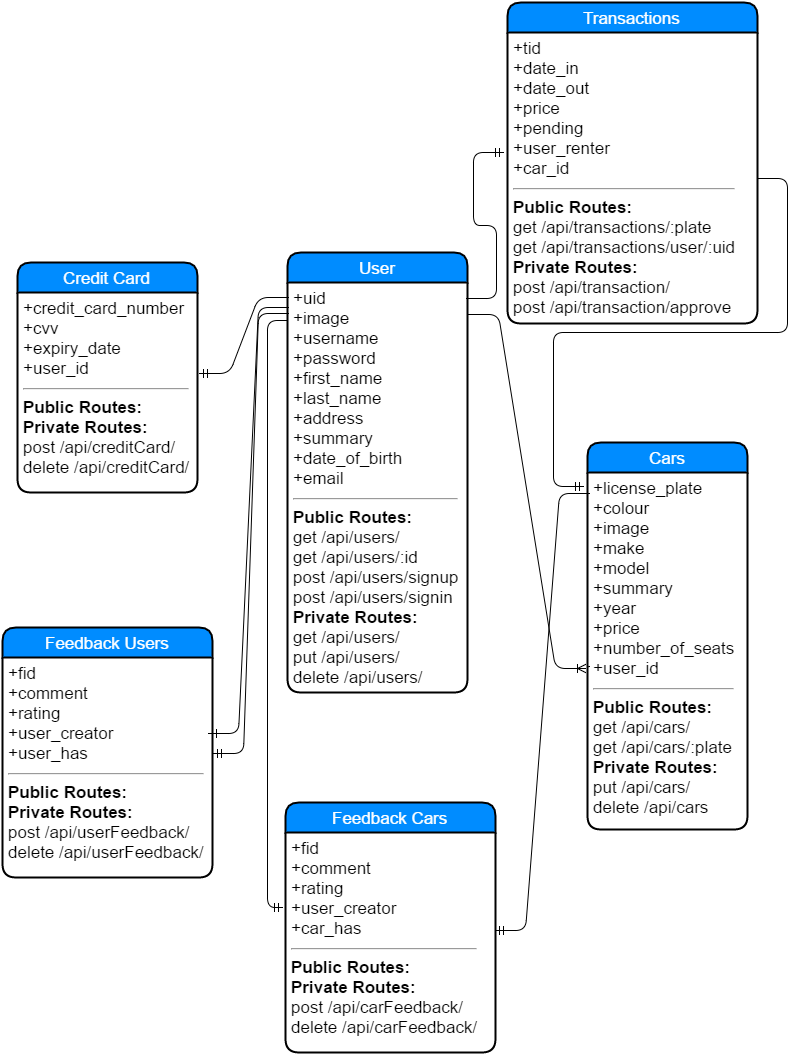

The diagram above was exported from draw.io. Its source (the exported page's mxGraphModel, read from the mxfile embedded in the PNG):
<mxGraphModel dx="1434" dy="760" grid="0" gridSize="10" guides="1" tooltips="1" connect="1" arrows="1" fold="1" page="1" pageScale="1" pageWidth="826" pageHeight="1169" background="#ffffff" math="0" shadow="0">
  <root>
    <mxCell id="0" style=";html=1;" />
    <mxCell id="1" style=";html=1;" parent="0" />
    <mxCell id="43103a0225f2097c-80" value="User" style="swimlane;html=1;childLayout=stackLayout;horizontal=1;startSize=30;horizontalStack=0;fillColor=#008cff;fontColor=#FFFFFF;rounded=1;fontSize=17;fontStyle=0;strokeWidth=2;resizeParent=0;resizeLast=1;shadow=0;dashed=0;align=center;" vertex="1" parent="1">
      <mxGeometry x="310" y="260" width="180" height="440" as="geometry" />
    </mxCell>
    <mxCell id="43103a0225f2097c-81" value="&lt;div&gt;+uid&lt;/div&gt;&lt;div&gt;+image&lt;/div&gt;&lt;div&gt;+username&lt;/div&gt;&lt;div&gt;+password&lt;/div&gt;&lt;div&gt;+first_name&lt;/div&gt;&lt;div&gt;+last_name&lt;/div&gt;&lt;div&gt;+address&lt;/div&gt;&lt;div&gt;+summary&lt;/div&gt;&lt;div&gt;+date_of_birth&lt;/div&gt;&lt;div&gt;+email&lt;/div&gt;&lt;div&gt;&lt;hr id=&quot;null&quot;&gt;&lt;b&gt;Public Routes:&lt;/b&gt;&lt;/div&gt;&lt;div&gt;get /api/users/&lt;/div&gt;&lt;div&gt;get /api/users/:id&lt;/div&gt;&lt;div&gt;&lt;span&gt;post /api/users/signup&lt;/span&gt;&lt;br&gt;&lt;/div&gt;&lt;div&gt;&lt;span&gt;post /api/users/signin&lt;/span&gt;&lt;span&gt;&lt;br&gt;&lt;/span&gt;&lt;/div&gt;&lt;div&gt;&lt;span&gt;&lt;b&gt;Private Routes:&lt;/b&gt;&lt;/span&gt;&lt;/div&gt;&lt;div&gt;&lt;span&gt;get /api/users/&lt;/span&gt;&lt;/div&gt;&lt;div&gt;&lt;span&gt;put /api/users/&lt;/span&gt;&lt;/div&gt;&lt;div&gt;&lt;span&gt;delete /api/users/&lt;/span&gt;&lt;/div&gt;&lt;div&gt;&lt;br&gt;&lt;/div&gt;" style="whiteSpace=wrap;html=1;align=left;strokeColor=none;fillColor=none;spacingLeft=4;fontSize=17;verticalAlign=top;resizable=0;rotatable=0;part=1;" vertex="1" parent="43103a0225f2097c-80">
      <mxGeometry y="30" width="180" height="410" as="geometry" />
    </mxCell>
    <mxCell id="43103a0225f2097c-82" value="Cars" style="swimlane;html=1;childLayout=stackLayout;horizontal=1;startSize=30;horizontalStack=0;fillColor=#008cff;fontColor=#FFFFFF;rounded=1;fontSize=17;fontStyle=0;strokeWidth=2;resizeParent=0;resizeLast=1;shadow=0;dashed=0;align=center;" vertex="1" parent="1">
      <mxGeometry x="610" y="450" width="160" height="387" as="geometry" />
    </mxCell>
    <mxCell id="43103a0225f2097c-83" value="+license_plate&lt;div&gt;+colour&lt;/div&gt;&lt;div&gt;+image&lt;/div&gt;&lt;div&gt;+make&lt;/div&gt;&lt;div&gt;+model&lt;/div&gt;&lt;div&gt;+summary&lt;/div&gt;&lt;div&gt;+year&lt;/div&gt;&lt;div&gt;+price&lt;/div&gt;&lt;div&gt;+number_of_seats&lt;/div&gt;&lt;div&gt;+user_id&lt;/div&gt;&lt;div&gt;&lt;hr id=&quot;null&quot;&gt;&lt;b&gt;Public Routes:&lt;/b&gt;&lt;/div&gt;&lt;div&gt;get /api/cars/&lt;/div&gt;&lt;div&gt;get /api/cars/:plate&lt;/div&gt;&lt;div&gt;&lt;b&gt;Private Routes:&lt;/b&gt;&lt;/div&gt;&lt;div&gt;put /api/cars/&lt;/div&gt;&lt;div&gt;delete /api/cars&lt;/div&gt;" style="whiteSpace=wrap;html=1;align=left;strokeColor=none;fillColor=none;spacingLeft=4;fontSize=17;verticalAlign=top;resizable=0;rotatable=0;part=1;" vertex="1" parent="43103a0225f2097c-82">
      <mxGeometry y="30" width="160" height="357" as="geometry" />
    </mxCell>
    <mxCell id="4501adc86fe8a240-4" style="edgeStyle=none;rounded=0;html=1;entryX=0.013;entryY=0.543;entryPerimeter=0;endArrow=none;endFill=0;jettySize=auto;orthogonalLoop=1;" edge="1" parent="43103a0225f2097c-82" source="43103a0225f2097c-83" target="43103a0225f2097c-83">
      <mxGeometry relative="1" as="geometry" />
    </mxCell>
    <mxCell id="4501adc86fe8a240-5" value="Credit Card" style="swimlane;html=1;childLayout=stackLayout;horizontal=1;startSize=30;horizontalStack=0;fillColor=#008cff;fontColor=#FFFFFF;rounded=1;fontSize=17;fontStyle=0;strokeWidth=2;resizeParent=0;resizeLast=1;shadow=0;dashed=0;align=center;" vertex="1" parent="1">
      <mxGeometry x="40" y="270" width="180" height="230" as="geometry" />
    </mxCell>
    <mxCell id="4501adc86fe8a240-6" value="&lt;div&gt;+credit_card_number&lt;/div&gt;&lt;div&gt;+cvv&lt;/div&gt;&lt;div&gt;+expiry_date&lt;/div&gt;&lt;div&gt;+user_id&lt;/div&gt;&lt;div&gt;&lt;hr id=&quot;null&quot;&gt;&lt;b&gt;Public Routes:&lt;/b&gt;&lt;/div&gt;&lt;div&gt;&lt;span&gt;&lt;b&gt;Private Routes:&lt;/b&gt;&lt;/span&gt;&lt;/div&gt;&lt;div&gt;&lt;span&gt;post /api/creditCard/&lt;/span&gt;&lt;/div&gt;&lt;div&gt;&lt;span&gt;delete /api/creditCard/&lt;/span&gt;&lt;br&gt;&lt;/div&gt;" style="whiteSpace=wrap;html=1;align=left;strokeColor=none;fillColor=none;spacingLeft=4;fontSize=17;verticalAlign=top;resizable=0;rotatable=0;part=1;" vertex="1" parent="4501adc86fe8a240-5">
      <mxGeometry y="30" width="180" height="200" as="geometry" />
    </mxCell>
    <mxCell id="4501adc86fe8a240-9" style="edgeStyle=none;rounded=0;html=1;endArrow=none;endFill=0;jettySize=auto;orthogonalLoop=1;" edge="1" parent="4501adc86fe8a240-5" source="4501adc86fe8a240-6" target="4501adc86fe8a240-5">
      <mxGeometry relative="1" as="geometry" />
    </mxCell>
    <mxCell id="4501adc86fe8a240-12" value="Transactions" style="swimlane;html=1;childLayout=stackLayout;horizontal=1;startSize=30;horizontalStack=0;fillColor=#008cff;fontColor=#FFFFFF;rounded=1;fontSize=17;fontStyle=0;strokeWidth=2;resizeParent=0;resizeLast=1;shadow=0;dashed=0;align=center;" vertex="1" parent="1">
      <mxGeometry x="530" y="10" width="250" height="321" as="geometry" />
    </mxCell>
    <mxCell id="4501adc86fe8a240-13" value="&lt;div&gt;+tid&lt;/div&gt;&lt;div&gt;+date_in&lt;/div&gt;&lt;div&gt;+date_out&lt;/div&gt;&lt;div&gt;+price&lt;/div&gt;&lt;div&gt;+pending&lt;/div&gt;&lt;div&gt;+user_renter&lt;/div&gt;&lt;div&gt;+car_id&lt;/div&gt;&lt;div&gt;&lt;hr id=&quot;null&quot;&gt;&lt;b&gt;Public Routes:&lt;/b&gt;&lt;/div&gt;&lt;div&gt;get /api/transactions/:plate&lt;/div&gt;&lt;div&gt;get /api/transactions/user/:uid&lt;/div&gt;&lt;div&gt;&lt;b style=&quot;line-height: 1.2&quot;&gt;Private Routes:&lt;/b&gt;&lt;br&gt;&lt;/div&gt;&lt;div&gt;post /api/transaction/&lt;/div&gt;&lt;div&gt;&lt;span style=&quot;line-height: 1.2&quot;&gt;post /api/transaction/approve&lt;/span&gt;&lt;br&gt;&lt;/div&gt;&lt;div&gt;&lt;br&gt;&lt;/div&gt;" style="whiteSpace=wrap;html=1;align=left;strokeColor=none;fillColor=none;spacingLeft=4;fontSize=17;verticalAlign=top;resizable=0;rotatable=0;part=1;" vertex="1" parent="4501adc86fe8a240-12">
      <mxGeometry y="30" width="250" height="291" as="geometry" />
    </mxCell>
    <mxCell id="4501adc86fe8a240-46" style="edgeStyle=none;rounded=1;html=1;startArrow=ERmandOne;startFill=0;endArrow=none;endFill=0;endSize=30;jettySize=auto;orthogonalLoop=1;strokeColor=#000000;" edge="1" parent="4501adc86fe8a240-12" source="4501adc86fe8a240-13" target="4501adc86fe8a240-12">
      <mxGeometry relative="1" as="geometry" />
    </mxCell>
    <mxCell id="4501adc86fe8a240-49" style="edgeStyle=none;rounded=1;html=1;startArrow=ERmandOne;startFill=0;endArrow=none;endFill=0;endSize=30;jettySize=auto;orthogonalLoop=1;strokeColor=#000000;" edge="1" parent="4501adc86fe8a240-12" source="4501adc86fe8a240-13" target="4501adc86fe8a240-12">
      <mxGeometry relative="1" as="geometry" />
    </mxCell>
    <mxCell id="4501adc86fe8a240-14" value="" style="edgeStyle=entityRelationEdgeStyle;html=1;endArrow=ERmandOne;exitX=1;exitY=0.5;entryX=-0.028;entryY=0.04;entryPerimeter=0;" edge="1" parent="1" source="4501adc86fe8a240-13" target="43103a0225f2097c-83">
      <mxGeometry width="100" height="100" relative="1" as="geometry">
        <mxPoint x="180" y="820" as="sourcePoint" />
        <mxPoint x="30" y="160" as="targetPoint" />
      </mxGeometry>
    </mxCell>
    <mxCell id="4501adc86fe8a240-11" value="" style="edgeStyle=entityRelationEdgeStyle;html=1;endArrow=ERmandOne;flipH=1;flipV=1;exitX=1.007;exitY=0.399;entryX=-0.001;entryY=0.034;entryPerimeter=0;exitPerimeter=0;" edge="1" parent="1" source="4501adc86fe8a240-6" target="43103a0225f2097c-81">
      <mxGeometry width="100" height="100" relative="1" as="geometry">
        <mxPoint x="250" y="320" as="sourcePoint" />
        <mxPoint x="260" y="430" as="targetPoint" />
      </mxGeometry>
    </mxCell>
    <mxCell id="4501adc86fe8a240-15" value="" style="edgeStyle=entityRelationEdgeStyle;html=1;endArrow=ERmandOne;entryX=-0.017;entryY=0.412;entryPerimeter=0;exitX=0.993;exitY=0.038;exitPerimeter=0;" edge="1" parent="1" source="43103a0225f2097c-81" target="4501adc86fe8a240-13">
      <mxGeometry width="100" height="100" relative="1" as="geometry">
        <mxPoint x="330" y="300" as="sourcePoint" />
        <mxPoint x="240" y="-410" as="targetPoint" />
      </mxGeometry>
    </mxCell>
    <mxCell id="4501adc86fe8a240-16" value="Feedback Users" style="swimlane;html=1;childLayout=stackLayout;horizontal=1;startSize=30;horizontalStack=0;fillColor=#008cff;fontColor=#FFFFFF;rounded=1;fontSize=17;fontStyle=0;strokeWidth=2;resizeParent=0;resizeLast=1;shadow=0;dashed=0;align=center;" vertex="1" parent="1">
      <mxGeometry x="25" y="635" width="210" height="250" as="geometry" />
    </mxCell>
    <mxCell id="4501adc86fe8a240-17" value="&lt;div&gt;+fid&lt;/div&gt;&lt;div&gt;+comment&lt;/div&gt;&lt;div&gt;+rating&lt;/div&gt;&lt;div&gt;+user_creator&lt;/div&gt;&lt;div&gt;+user_has&lt;/div&gt;&lt;div&gt;&lt;hr id=&quot;null&quot;&gt;&lt;b&gt;Public Routes:&lt;/b&gt;&lt;/div&gt;&lt;div&gt;&lt;b style=&quot;line-height: 1.2&quot;&gt;Private Routes:&lt;/b&gt;&lt;br&gt;&lt;/div&gt;&lt;div&gt;post /api/userFeedback/&lt;/div&gt;&lt;div&gt;&lt;span style=&quot;line-height: 1.2&quot;&gt;delete /api/&lt;/span&gt;&lt;span&gt;userFeedback/&lt;/span&gt;&lt;/div&gt;&lt;div&gt;&lt;span&gt;&lt;br&gt;&lt;/span&gt;&lt;/div&gt;" style="whiteSpace=wrap;html=1;align=left;strokeColor=none;fillColor=none;spacingLeft=4;fontSize=17;verticalAlign=top;resizable=0;rotatable=0;part=1;" vertex="1" parent="4501adc86fe8a240-16">
      <mxGeometry y="30" width="210" height="220" as="geometry" />
    </mxCell>
    <mxCell id="4501adc86fe8a240-19" style="edgeStyle=none;rounded=0;html=1;exitX=0.5;exitY=1;endArrow=none;endFill=0;jettySize=auto;orthogonalLoop=1;" edge="1" parent="4501adc86fe8a240-16" source="4501adc86fe8a240-16" target="4501adc86fe8a240-17">
      <mxGeometry relative="1" as="geometry" />
    </mxCell>
    <mxCell id="4501adc86fe8a240-23" value="" style="edgeStyle=entityRelationEdgeStyle;html=1;endArrow=ERmandOne;flipH=1;flipV=1;rounded=1;exitX=0.976;exitY=0.341;exitPerimeter=0;" edge="1" parent="1" source="4501adc86fe8a240-17">
      <mxGeometry width="100" height="100" relative="1" as="geometry">
        <mxPoint x="330" y="710" as="sourcePoint" />
        <mxPoint x="310" y="314" as="targetPoint" />
      </mxGeometry>
    </mxCell>
    <mxCell id="4501adc86fe8a240-24" value="" style="edgeStyle=entityRelationEdgeStyle;html=1;endArrow=ERmandOne;flipH=1;flipV=1;exitX=1;exitY=0.5;entryX=0.001;entryY=0.074;entryPerimeter=0;" edge="1" parent="1" source="4501adc86fe8a240-16" target="43103a0225f2097c-81">
      <mxGeometry x="160.14285714285722" y="510" width="100" height="100" as="geometry">
        <mxPoint x="160.14285714285722" y="743.0000000000002" as="sourcePoint" />
        <mxPoint x="300" y="510" as="targetPoint" />
      </mxGeometry>
    </mxCell>
    <mxCell id="4501adc86fe8a240-31" value="Feedback Cars" style="swimlane;html=1;childLayout=stackLayout;horizontal=1;startSize=30;horizontalStack=0;fillColor=#008cff;fontColor=#FFFFFF;rounded=1;fontSize=17;fontStyle=0;strokeWidth=2;resizeParent=0;resizeLast=1;shadow=0;dashed=0;align=center;" vertex="1" parent="1">
      <mxGeometry x="308" y="810" width="210" height="250" as="geometry" />
    </mxCell>
    <mxCell id="4501adc86fe8a240-32" value="&lt;div&gt;+fid&lt;/div&gt;&lt;div&gt;+comment&lt;/div&gt;&lt;div&gt;+rating&lt;/div&gt;&lt;div&gt;+user_creator&lt;/div&gt;&lt;div&gt;+car_has&lt;/div&gt;&lt;div&gt;&lt;hr id=&quot;null&quot;&gt;&lt;b&gt;Public Routes:&lt;/b&gt;&lt;/div&gt;&lt;div&gt;&lt;b style=&quot;line-height: 1.2&quot;&gt;Private Routes:&lt;/b&gt;&lt;br&gt;&lt;/div&gt;&lt;div&gt;post /api/carFeedback/&lt;/div&gt;&lt;div&gt;&lt;span style=&quot;line-height: 1.2&quot;&gt;delete /api/car&lt;/span&gt;&lt;span&gt;Feedback/&lt;/span&gt;&lt;/div&gt;&lt;div&gt;&lt;span&gt;&lt;br&gt;&lt;/span&gt;&lt;/div&gt;" style="whiteSpace=wrap;html=1;align=left;strokeColor=none;fillColor=none;spacingLeft=4;fontSize=17;verticalAlign=top;resizable=0;rotatable=0;part=1;" vertex="1" parent="4501adc86fe8a240-31">
      <mxGeometry y="30" width="210" height="220" as="geometry" />
    </mxCell>
    <mxCell id="4501adc86fe8a240-33" style="edgeStyle=none;rounded=0;html=1;exitX=0.5;exitY=1;endArrow=none;endFill=0;jettySize=auto;orthogonalLoop=1;" edge="1" parent="4501adc86fe8a240-31" source="4501adc86fe8a240-31" target="4501adc86fe8a240-32">
      <mxGeometry relative="1" as="geometry" />
    </mxCell>
    <mxCell id="4501adc86fe8a240-35" value="" style="edgeStyle=entityRelationEdgeStyle;html=1;endArrow=ERmandOne;flipH=1;flipV=1;exitX=0.994;exitY=0.44;entryX=0.004;entryY=0.057;entryPerimeter=0;exitPerimeter=0;" edge="1" parent="1" source="4501adc86fe8a240-32" target="43103a0225f2097c-83">
      <mxGeometry x="170.14285714285722" y="520" width="100" height="100" as="geometry">
        <mxPoint x="245.57142857142867" y="769.7142857142858" as="sourcePoint" />
        <mxPoint x="339.8571428571429" y="329.7142857142858" as="targetPoint" />
      </mxGeometry>
    </mxCell>
    <mxCell id="4501adc86fe8a240-51" value="" style="edgeStyle=segmentEdgeStyle;endArrow=none;html=1;strokeColor=#000000;exitX=-0.015;exitY=0.342;exitPerimeter=0;endFill=0;startArrow=ERmandOne;startFill=0;entryX=-0.002;entryY=0.093;entryPerimeter=0;" edge="1" parent="1" source="4501adc86fe8a240-32" target="43103a0225f2097c-81">
      <mxGeometry width="50" height="50" relative="1" as="geometry">
        <mxPoint x="170" y="1020" as="sourcePoint" />
        <mxPoint x="290" y="331" as="targetPoint" />
        <Array as="points">
          <mxPoint x="290" y="915" />
          <mxPoint x="290" y="328" />
        </Array>
      </mxGeometry>
    </mxCell>
    <mxCell id="52cd902f6b2eeea6-1" value="" style="edgeStyle=entityRelationEdgeStyle;html=1;endArrow=ERoneToMany;exitX=1.006;exitY=0.077;exitPerimeter=0;entryX=-0.012;entryY=0.549;entryPerimeter=0;" edge="1" parent="1" source="43103a0225f2097c-81" target="43103a0225f2097c-83">
      <mxGeometry width="100" height="100" relative="1" as="geometry">
        <mxPoint x="360" y="110" as="sourcePoint" />
        <mxPoint x="680" y="601" as="targetPoint" />
      </mxGeometry>
    </mxCell>
  </root>
</mxGraphModel>